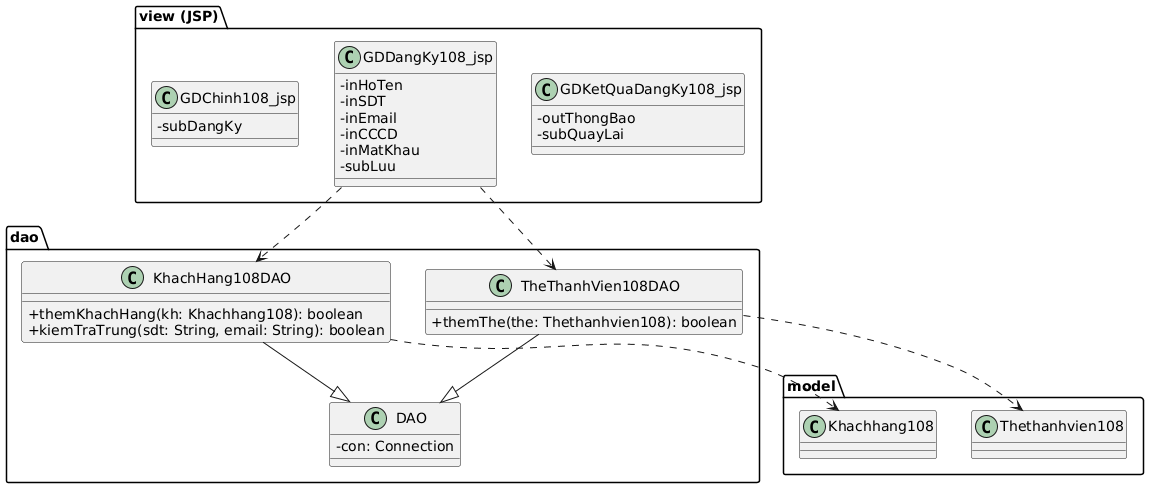

The diagram above was rendered by PlantUML. Its source (embedded in the PNG):
@startuml
skinparam backgroundColor #FFFFFF
skinparam shadowing false
skinparam classAttributeIconSize 0

package "view (JSP)" {
    class GDChinh108_jsp {
        -subDangKy
    }
    class GDDangKy108_jsp {
        -inHoTen
        -inSDT
        -inEmail
        -inCCCD
        -inMatKhau
        -subLuu
    }
    class GDKetQuaDangKy108_jsp {
        -outThongBao
        -subQuayLai
    }
}

package "dao" {
    class DAO {
        -con: Connection
    }
    class KhachHang108DAO {
        +themKhachHang(kh: Khachhang108): boolean
        +kiemTraTrung(sdt: String, email: String): boolean
    }
    class TheThanhVien108DAO {
        +themThe(the: Thethanhvien108): boolean
    }
}

package "model" {
    class Khachhang108
    class Thethanhvien108
}

KhachHang108DAO --|> DAO
TheThanhVien108DAO --|> DAO
GDDangKy108_jsp ..> KhachHang108DAO
GDDangKy108_jsp ..> TheThanhVien108DAO
KhachHang108DAO ..> Khachhang108
TheThanhVien108DAO ..> Thethanhvien108
@enduml